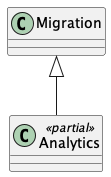

The diagram above was rendered by PlantUML. Its source (embedded in the PNG):
@startuml
class Analytics <<partial>> {
}
Migration <|-- Analytics
@enduml